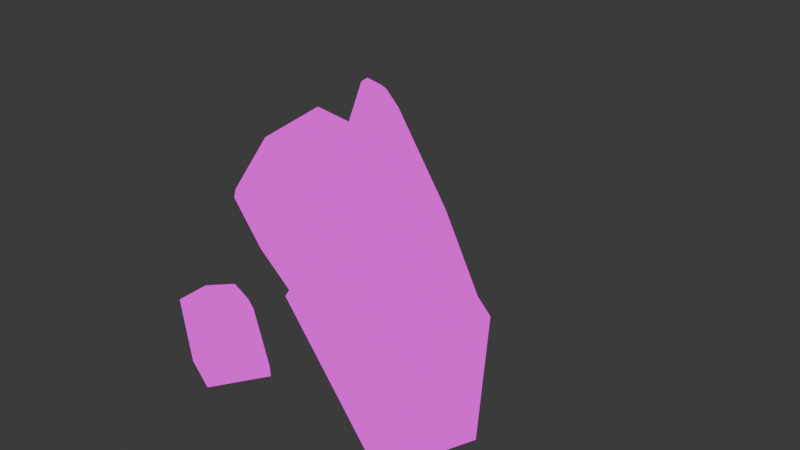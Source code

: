 # Source: rock.blend  (saved by Blender 5.0.119; exported with 4.5.12 LTS)
import bpy
from mathutils import Matrix  # noqa: F401  (used for matrix-valued properties, if any)

bpy.ops.wm.read_factory_settings(use_empty=True)
scene = bpy.context.scene
scene.name = 'Scene'

# ---- collections
col_collection = bpy.data.collections.new('Collection'); scene.collection.children.link(col_collection)

# ---- images (referenced by path relative to the original .blend; pixels are not part of the script)
import os
ASSET_DIR = os.environ.get("B2B_ASSET_DIR", "")  # directory of the original .blend (textures are referenced by path, not embedded)
HERE = os.path.dirname(os.path.abspath(__file__))  # packed textures are extracted next to this script under _unpacked/

def load_image(name, relpath, width, height, colorspace="sRGB"):
    """Load a texture the original file referenced (path relative to the .blend, or extracted next to this script)."""
    p = next((c for c in (os.path.join(HERE, relpath), os.path.join(ASSET_DIR, relpath)) if relpath and os.path.exists(c)), "")
    if p:
        img = bpy.data.images.load(p, check_existing=True)
        img.name = name
    else:  # same state as the original file: an image datablock whose file is absent (Cycles renders it pink)
        img = bpy.data.images.new(name, width, height)
        img.source = "FILE"
        img.filepath = "//" + (relpath or name)
    img.colorspace_settings.name = colorspace
    return img
img_rock_png = load_image('rock.png', 'rock.png', 1024, 1024, 'sRGB')

# ---- materials (node trees are filled in below, after node groups)
mat_rock = bpy.data.materials.new('rock')
mat_rock.alpha_threshold = 0.0
mat_rock.use_backface_culling_lightprobe_volume = False
mat_rock.roughness = 0.5
mat_rock.line_color = (0.0, 0.0, 0.0, 1.0)

# ---- material node trees
mat_rock.use_nodes = True; mat_rock.node_tree.nodes.clear()
_N = mat_rock.node_tree.nodes; _L = mat_rock.node_tree.links
n0 = _N.new('ShaderNodeOutputMaterial'); n0.name = 'Material Output'; n0.location = (200, 100)
n1 = _N.new('ShaderNodeEmission'); n1.name = 'Emission'; n1.location = (-200, 100)
n2 = _N.new('ShaderNodeTexImage'); n2.name = 'Image Texture'; n2.location = (-490, 80)
n2.image = img_rock_png
_L.new(n1.outputs[0], n0.inputs[0])
_L.new(n2.outputs[0], n1.inputs[0])
n0.is_active_output = True

# ---- world
world_world = bpy.data.worlds.new('World'); scene.world = world_world
world_world.use_nodes = True; world_world.node_tree.nodes.clear()
_N = world_world.node_tree.nodes; _L = world_world.node_tree.links
n0 = _N.new('ShaderNodeOutputWorld'); n0.name = 'World Output'; n0.location = (200, 100)
n1 = _N.new('ShaderNodeBackground'); n1.name = 'Background'; n1.location = (-200, 100)
n1.inputs[0].default_value = (0.05088, 0.05088, 0.05088, 1.0)
_L.new(n1.outputs[0], n0.inputs[0])
n0.is_active_output = True
world_world.color = (0.05088, 0.05088, 0.05088)
world_world.sun_shadow_jitter_overblur = 0.0

# ---- meshes
me_rock_1 = bpy.data.meshes.new('rock_1')
me_rock_1.from_pydata([(-1.458, -0.4647, -0.8313), (0.639, 1.182, -0.9024), (-0.7308, 1.325, -0.1472), (1.136, -1.306, -0.08036), (0.5973, 0.9527, -1.015), (0.6743, -0.759, -1.021), (-0.8902, -1.138, 0.3257), (-0.2329, -1.37, 0.5544), (-0.5801, -0.8584, 1.022), (-0.429, 1.339, -0.2871), (1.206, -0.9217, 0.109), (0.1407, 0.4035, 1.402), (-1.044, -0.4455, -1.023), (2.096, -0.8803, -0.304), (2.892, -1.094, -0.8188), (2.868, -1.226, -0.8836), (0.3286, -0.696, -1.021), (2.205, -1.256, -0.5763), (2.8, -1.145, -1.022), (0.9079, 1.195, -1.027), (2.731, -0.07269, -1.064), (2.8, -0.3287, -0.9406), (1.013, -1.312, -0.02316), (0.4317, -1.339, 0.2462), (0.6922, -0.6415, 0.5239), (-0.4732, -0.2701, 1.312), (-0.3844, 0.218, 1.552), (-0.09088, -0.07553, 1.237), (-0.6965, 0.3011, 0.8874), (-0.3717, 0.2879, 1.587), (-0.4444, 0.4865, 1.45), (-0.127, 0.391, 1.527), (-0.9108, 1.039, 0.4993), (-1.273, 0.5524, -0.3304)], [], [(0, 6, 8, 25, 28, 26, 29, 30, 32, 33), (11, 10, 1), (11, 1, 9), (6, 7, 8), (13, 17, 15, 14), (10, 11, 31, 29, 26, 27, 25, 8, 7, 23, 24, 22, 3), (12, 16, 23, 7, 6, 0), (24, 16, 22), (1, 10, 13, 21, 20, 19), (10, 3, 17, 13), (3, 5, 18, 15, 17), (33, 2, 9, 1, 4, 12, 0), (22, 16, 5, 3), (19, 4, 1), (18, 20, 21, 14, 15), (13, 14, 21), (16, 24, 23), (28, 25, 27), (27, 26, 28), (2, 32, 30, 31, 11, 9), (30, 29, 31), (32, 2, 33)])
me_rock_1.polygons.foreach_set('use_smooth', [True] * 22)
_uv = me_rock_1.uv_layers.new(name='UVMap')
_uv.uv.foreach_set('vector', [0.5, 0.5, 0.5, 0.5, 0.5, 0.5, 0.5, 0.5, 0.5, 0.5, 0.5, 0.5, 0.5, 0.5, 0.5, 0.5, 0.5, 0.5, 0.5, 0.5, 0.5, 0.5, 0.5, 0.5, 0.5, 0.5, 0.5, 0.5, 0.5, 0.5, 0.5, 0.5, 0.5, 0.5, 0.5, 0.5, 0.5, 0.5, 0.5, 0.5, 0.5, 0.5, 0.5, 0.5, 0.5, 0.5, 0.5, 0.5, 0.5, 0.5, 0.5, 0.5, 0.5, 0.5, 0.5, 0.5, 0.5, 0.5, 0.5, 0.5, 0.5, 0.5, 0.5, 0.5, 0.5, 0.5, 0.5, 0.5, 0.5, 0.5, 0.5, 0.5, 0.5, 0.5, 0.5, 0.5, 0.5, 0.5, 0.5, 0.5, 0.5, 0.5, 0.5, 0.5, 0.5, 0.5, 0.5, 0.5, 0.5, 0.5, 0.5, 0.5, 0.5, 0.5, 0.5, 0.5, 0.5, 0.5, 0.5, 0.5, 0.5, 0.5, 0.5, 0.5, 0.5, 0.5, 0.5, 0.5, 0.5, 0.5, 0.5, 0.5, 0.5, 0.5, 0.5, 0.5, 0.5, 0.5, 0.5, 0.5, 0.5, 0.5, 0.5, 0.5, 0.5, 0.5, 0.5, 0.5, 0.5, 0.5, 0.5, 0.5, 0.5, 0.5, 0.5, 0.5, 0.5, 0.5, 0.5, 0.5, 0.5, 0.5, 0.5, 0.5, 0.5, 0.5, 0.5, 0.5, 0.5, 0.5, 0.5, 0.5, 0.5, 0.5, 0.5, 0.5, 0.5, 0.5, 0.5, 0.5, 0.5, 0.5, 0.5, 0.5, 0.5, 0.5, 0.5, 0.5, 0.5, 0.5, 0.5, 0.5, 0.5, 0.5, 0.5, 0.5, 0.5, 0.5, 0.5, 0.5, 0.5, 0.5, 0.5, 0.5, 0.5, 0.5, 0.5, 0.5, 0.5, 0.5, 0.5, 0.5, 0.5, 0.5, 0.5, 0.5, 0.5, 0.5, 0.5, 0.5, 0.5, 0.5, 0.5, 0.5, 0.5, 0.5])
me_rock_1.materials.append(mat_rock)
me_rock_1.update()
me_rock_2 = bpy.data.meshes.new('rock_2')
me_rock_2.from_pydata([(0.6554, -1.691, -0.4971), (-0.1884, -1.313, -0.6932), (-0.363, -1.763, -1.038), (-0.2685, -2.06, -0.5427), (-0.1396, -1.467, -0.4373), (0.9495, -1.739, -0.5824), (0.8588, -2.021, -0.7343), (0.8627, -1.466, -1.038), (0.7539, -2.123, -1.038), (0.6934, -1.415, -1.031), (-0.1792, -1.783, -0.3932), (0.5819, -2.201, -0.7894), (0.6343, -2.084, -1.038), (-0.1174, -1.281, -0.7961), (-0.2377, -1.374, -0.8288)], [], [(8, 6, 11), (2, 14, 13, 9), (2, 3, 10, 4, 1, 14), (8, 11, 12), (2, 12, 11, 3), (0, 4, 10), (0, 10, 3, 11, 6, 5), (8, 7, 5, 6), (13, 1, 4, 0, 5, 7, 9), (14, 1, 13)])
me_rock_2.polygons.foreach_set('use_smooth', [True] * 10)
_uv = me_rock_2.uv_layers.new(name='UVMap')
_uv.uv.foreach_set('vector', [0.5, 0.5, 0.5, 0.5, 0.5, 0.5, 0.5, 0.5, 0.5, 0.5, 0.5, 0.5, 0.5, 0.5, 0.5, 0.5, 0.5, 0.5, 0.5, 0.5, 0.5, 0.5, 0.5, 0.5, 0.5, 0.5, 0.5, 0.5, 0.5, 0.5, 0.5, 0.5, 0.5, 0.5, 0.5, 0.5, 0.5, 0.5, 0.5, 0.5, 0.5, 0.5, 0.5, 0.5, 0.5, 0.5, 0.5, 0.5, 0.5, 0.5, 0.5, 0.5, 0.5, 0.5, 0.5, 0.5, 0.5, 0.5, 0.5, 0.5, 0.5, 0.5, 0.5, 0.5, 0.5, 0.5, 0.5, 0.5, 0.5, 0.5, 0.5, 0.5, 0.5, 0.5, 0.5, 0.5, 0.5, 0.5, 0.5, 0.5, 0.5, 0.5, 0.5, 0.5, 0.5, 0.5])
me_rock_2.materials.append(mat_rock)
me_rock_2.update()
me_rock_3 = bpy.data.meshes.new('rock_3')
me_rock_3.from_pydata([(-1.366, 0.6878, -0.4971), (-0.5584, 1.137, -0.6932), (-0.8131, 1.546, -1.038), (-1.108, 1.649, -0.5427), (-0.7105, 1.19, -0.4373), (-1.582, 0.4818, -0.5824), (-1.753, 0.7235, -0.7343), (-1.311, 0.3872, -1.038), (-1.771, 0.8681, -1.038), (-1.169, 0.4921, -1.031), (-0.9393, 1.411, -0.3932), (-1.731, 1.053, -0.7894), (-1.669, 0.9407, -1.038), (-0.5749, 1.06, -0.7961), (-0.577, 1.212, -0.8288)], [], [(2, 3, 10, 4, 1, 14), (8, 6, 11), (2, 14, 13, 9), (8, 11, 12), (2, 12, 11, 3), (0, 4, 10), (0, 10, 3, 11, 6, 5), (8, 7, 5, 6), (13, 1, 4, 0, 5, 7, 9), (14, 1, 13)])
me_rock_3.polygons.foreach_set('use_smooth', [True] * 10)
_uv = me_rock_3.uv_layers.new(name='UVMap')
_uv.uv.foreach_set('vector', [0.5, 0.5, 0.5, 0.5, 0.5, 0.5, 0.5, 0.5, 0.5, 0.5, 0.5, 0.5, 0.5, 0.5, 0.5, 0.5, 0.5, 0.5, 0.5, 0.5, 0.5, 0.5, 0.5, 0.5, 0.5, 0.5, 0.5, 0.5, 0.5, 0.5, 0.5, 0.5, 0.5, 0.5, 0.5, 0.5, 0.5, 0.5, 0.5, 0.5, 0.5, 0.5, 0.5, 0.5, 0.5, 0.5, 0.5, 0.5, 0.5, 0.5, 0.5, 0.5, 0.5, 0.5, 0.5, 0.5, 0.5, 0.5, 0.5, 0.5, 0.5, 0.5, 0.5, 0.5, 0.5, 0.5, 0.5, 0.5, 0.5, 0.5, 0.5, 0.5, 0.5, 0.5, 0.5, 0.5, 0.5, 0.5, 0.5, 0.5, 0.5, 0.5, 0.5, 0.5, 0.5, 0.5])
me_rock_3.materials.append(mat_rock)
me_rock_3.update()

# ---- objects
ob_rock_1 = bpy.data.objects.new('rock_1', me_rock_1)
ob_rock_2 = bpy.data.objects.new('rock_2', me_rock_2)
ob_rock_3 = bpy.data.objects.new('rock_3', me_rock_3)

# ---- transforms, parenting, visibility, modifiers, constraints
ob_rock_1.location = (-0.5249, 0.2221, 1.0)
ob_rock_1.rotation_euler = (0.0, -0.0, -0.4042)
ob_rock_2.location = (-0.5249, 0.2221, 1.0)
ob_rock_2.rotation_euler = (0.0, -0.0, -0.4042)
ob_rock_3.location = (-0.5249, 0.2221, 1.0)
ob_rock_3.rotation_euler = (0.0, -0.0, -0.4042)

# ---- collection membership
col_collection.objects.link(ob_rock_1)
col_collection.objects.link(ob_rock_2)
col_collection.objects.link(ob_rock_3)

# ---- scene / render settings (as saved in the file)
scene.frame_start = 1; scene.frame_end = 250; scene.frame_set(1)
scene.render.engine = 'BLENDER_EEVEE_NEXT'
scene.render.bake_bias = 0.0
scene.render.bake_samples = 0
scene.cycles.sampling_pattern = 'TABULATED_SOBOL'
scene.eevee.use_volume_custom_range = False
bpy.context.view_layer.update()

# ---- added for rendering (the .blend has no active camera): camera
cam_auto = bpy.data.cameras.new('AutoCamera')
cam_auto.lens = 50.0
cam_auto.sensor_width = 36.0
cam_auto.clip_end = 1000.0
ob_auto_camera = bpy.data.objects.new('AutoCamera', cam_auto)
scene.collection.objects.link(ob_auto_camera)
ob_auto_camera.location = (6.92254, -8.02337, 6.69684)
ob_auto_camera.rotation_euler = (1.09748, -7.21219e-08, 0.694738)
scene.camera = ob_auto_camera
bpy.context.view_layer.update()
